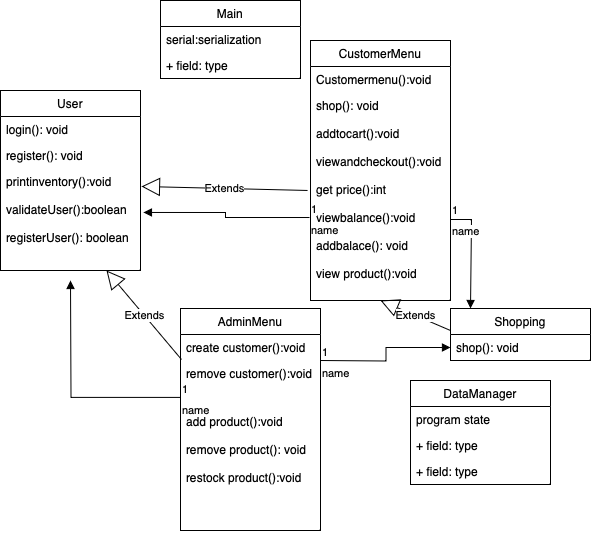

The diagram above was exported from draw.io. Its source (the exported page's mxGraphModel, read from the mxfile embedded in the PNG):
<mxGraphModel dx="709" dy="516" grid="1" gridSize="10" guides="1" tooltips="1" connect="1" arrows="1" fold="1" page="1" pageScale="1" pageWidth="827" pageHeight="1169" math="0" shadow="0">
  <root>
    <mxCell id="WIyWlLk6GJQsqaUBKTNV-0" />
    <mxCell id="WIyWlLk6GJQsqaUBKTNV-1" parent="WIyWlLk6GJQsqaUBKTNV-0" />
    <mxCell id="dPSFl41u5uyTjqClHpqA-0" value="Main" style="swimlane;fontStyle=0;childLayout=stackLayout;horizontal=1;startSize=26;fillColor=none;horizontalStack=0;resizeParent=1;resizeParentMax=0;resizeLast=0;collapsible=1;marginBottom=0;whiteSpace=wrap;html=1;" vertex="1" parent="WIyWlLk6GJQsqaUBKTNV-1">
      <mxGeometry x="300" y="30" width="140" height="78" as="geometry" />
    </mxCell>
    <mxCell id="dPSFl41u5uyTjqClHpqA-1" value="serial:serialization" style="text;strokeColor=none;fillColor=none;align=left;verticalAlign=top;spacingLeft=4;spacingRight=4;overflow=hidden;rotatable=0;points=[[0,0.5],[1,0.5]];portConstraint=eastwest;whiteSpace=wrap;html=1;" vertex="1" parent="dPSFl41u5uyTjqClHpqA-0">
      <mxGeometry y="26" width="140" height="26" as="geometry" />
    </mxCell>
    <mxCell id="dPSFl41u5uyTjqClHpqA-3" value="+ field: type" style="text;strokeColor=none;fillColor=none;align=left;verticalAlign=top;spacingLeft=4;spacingRight=4;overflow=hidden;rotatable=0;points=[[0,0.5],[1,0.5]];portConstraint=eastwest;whiteSpace=wrap;html=1;" vertex="1" parent="dPSFl41u5uyTjqClHpqA-0">
      <mxGeometry y="52" width="140" height="26" as="geometry" />
    </mxCell>
    <mxCell id="dPSFl41u5uyTjqClHpqA-12" value="AdminMenu" style="swimlane;fontStyle=0;childLayout=stackLayout;horizontal=1;startSize=26;fillColor=none;horizontalStack=0;resizeParent=1;resizeParentMax=0;resizeLast=0;collapsible=1;marginBottom=0;whiteSpace=wrap;html=1;" vertex="1" parent="WIyWlLk6GJQsqaUBKTNV-1">
      <mxGeometry x="320" y="338" width="140" height="222" as="geometry" />
    </mxCell>
    <mxCell id="dPSFl41u5uyTjqClHpqA-13" value="create customer():void&lt;br&gt;" style="text;strokeColor=none;fillColor=none;align=left;verticalAlign=top;spacingLeft=4;spacingRight=4;overflow=hidden;rotatable=0;points=[[0,0.5],[1,0.5]];portConstraint=eastwest;whiteSpace=wrap;html=1;" vertex="1" parent="dPSFl41u5uyTjqClHpqA-12">
      <mxGeometry y="26" width="140" height="26" as="geometry" />
    </mxCell>
    <mxCell id="dPSFl41u5uyTjqClHpqA-14" value="remove customer():void" style="text;strokeColor=none;fillColor=none;align=left;verticalAlign=top;spacingLeft=4;spacingRight=4;overflow=hidden;rotatable=0;points=[[0,0.5],[1,0.5]];portConstraint=eastwest;whiteSpace=wrap;html=1;" vertex="1" parent="dPSFl41u5uyTjqClHpqA-12">
      <mxGeometry y="52" width="140" height="48" as="geometry" />
    </mxCell>
    <mxCell id="dPSFl41u5uyTjqClHpqA-15" value="add product():void&lt;br&gt;&lt;br&gt;remove product(): void&lt;br&gt;&lt;br&gt;restock product():void" style="text;strokeColor=none;fillColor=none;align=left;verticalAlign=top;spacingLeft=4;spacingRight=4;overflow=hidden;rotatable=0;points=[[0,0.5],[1,0.5]];portConstraint=eastwest;whiteSpace=wrap;html=1;" vertex="1" parent="dPSFl41u5uyTjqClHpqA-12">
      <mxGeometry y="100" width="140" height="122" as="geometry" />
    </mxCell>
    <mxCell id="dPSFl41u5uyTjqClHpqA-16" value="User" style="swimlane;fontStyle=0;childLayout=stackLayout;horizontal=1;startSize=26;fillColor=none;horizontalStack=0;resizeParent=1;resizeParentMax=0;resizeLast=0;collapsible=1;marginBottom=0;whiteSpace=wrap;html=1;" vertex="1" parent="WIyWlLk6GJQsqaUBKTNV-1">
      <mxGeometry x="140" y="120" width="140" height="180" as="geometry" />
    </mxCell>
    <mxCell id="dPSFl41u5uyTjqClHpqA-17" value="login(): void" style="text;strokeColor=none;fillColor=none;align=left;verticalAlign=top;spacingLeft=4;spacingRight=4;overflow=hidden;rotatable=0;points=[[0,0.5],[1,0.5]];portConstraint=eastwest;whiteSpace=wrap;html=1;" vertex="1" parent="dPSFl41u5uyTjqClHpqA-16">
      <mxGeometry y="26" width="140" height="26" as="geometry" />
    </mxCell>
    <mxCell id="dPSFl41u5uyTjqClHpqA-18" value="register(): void" style="text;strokeColor=none;fillColor=none;align=left;verticalAlign=top;spacingLeft=4;spacingRight=4;overflow=hidden;rotatable=0;points=[[0,0.5],[1,0.5]];portConstraint=eastwest;whiteSpace=wrap;html=1;" vertex="1" parent="dPSFl41u5uyTjqClHpqA-16">
      <mxGeometry y="52" width="140" height="26" as="geometry" />
    </mxCell>
    <mxCell id="dPSFl41u5uyTjqClHpqA-19" value="printinventory():void&lt;br&gt;&lt;br&gt;validateUser():boolean&lt;br&gt;&lt;br&gt;registerUser(): boolean" style="text;strokeColor=none;fillColor=none;align=left;verticalAlign=top;spacingLeft=4;spacingRight=4;overflow=hidden;rotatable=0;points=[[0,0.5],[1,0.5]];portConstraint=eastwest;whiteSpace=wrap;html=1;" vertex="1" parent="dPSFl41u5uyTjqClHpqA-16">
      <mxGeometry y="78" width="140" height="102" as="geometry" />
    </mxCell>
    <mxCell id="dPSFl41u5uyTjqClHpqA-20" value="DataManager" style="swimlane;fontStyle=0;childLayout=stackLayout;horizontal=1;startSize=26;fillColor=none;horizontalStack=0;resizeParent=1;resizeParentMax=0;resizeLast=0;collapsible=1;marginBottom=0;whiteSpace=wrap;html=1;" vertex="1" parent="WIyWlLk6GJQsqaUBKTNV-1">
      <mxGeometry x="550" y="410" width="140" height="104" as="geometry" />
    </mxCell>
    <mxCell id="dPSFl41u5uyTjqClHpqA-21" value="program state" style="text;strokeColor=none;fillColor=none;align=left;verticalAlign=top;spacingLeft=4;spacingRight=4;overflow=hidden;rotatable=0;points=[[0,0.5],[1,0.5]];portConstraint=eastwest;whiteSpace=wrap;html=1;" vertex="1" parent="dPSFl41u5uyTjqClHpqA-20">
      <mxGeometry y="26" width="140" height="26" as="geometry" />
    </mxCell>
    <mxCell id="dPSFl41u5uyTjqClHpqA-22" value="+ field: type" style="text;strokeColor=none;fillColor=none;align=left;verticalAlign=top;spacingLeft=4;spacingRight=4;overflow=hidden;rotatable=0;points=[[0,0.5],[1,0.5]];portConstraint=eastwest;whiteSpace=wrap;html=1;" vertex="1" parent="dPSFl41u5uyTjqClHpqA-20">
      <mxGeometry y="52" width="140" height="26" as="geometry" />
    </mxCell>
    <mxCell id="dPSFl41u5uyTjqClHpqA-23" value="+ field: type" style="text;strokeColor=none;fillColor=none;align=left;verticalAlign=top;spacingLeft=4;spacingRight=4;overflow=hidden;rotatable=0;points=[[0,0.5],[1,0.5]];portConstraint=eastwest;whiteSpace=wrap;html=1;" vertex="1" parent="dPSFl41u5uyTjqClHpqA-20">
      <mxGeometry y="78" width="140" height="26" as="geometry" />
    </mxCell>
    <mxCell id="dPSFl41u5uyTjqClHpqA-24" value="CustomerMenu" style="swimlane;fontStyle=0;childLayout=stackLayout;horizontal=1;startSize=26;fillColor=none;horizontalStack=0;resizeParent=1;resizeParentMax=0;resizeLast=0;collapsible=1;marginBottom=0;whiteSpace=wrap;html=1;" vertex="1" parent="WIyWlLk6GJQsqaUBKTNV-1">
      <mxGeometry x="450" y="70" width="140" height="260" as="geometry" />
    </mxCell>
    <mxCell id="dPSFl41u5uyTjqClHpqA-25" value="Customermenu():void" style="text;strokeColor=none;fillColor=none;align=left;verticalAlign=top;spacingLeft=4;spacingRight=4;overflow=hidden;rotatable=0;points=[[0,0.5],[1,0.5]];portConstraint=eastwest;whiteSpace=wrap;html=1;" vertex="1" parent="dPSFl41u5uyTjqClHpqA-24">
      <mxGeometry y="26" width="140" height="26" as="geometry" />
    </mxCell>
    <mxCell id="dPSFl41u5uyTjqClHpqA-26" value="shop(): void&lt;br&gt;&lt;br&gt;addtocart():void&lt;br style=&quot;border-color: var(--border-color);&quot;&gt;&lt;br style=&quot;border-color: var(--border-color);&quot;&gt;viewandcheckout():void&lt;br style=&quot;border-color: var(--border-color);&quot;&gt;&lt;br style=&quot;border-color: var(--border-color);&quot;&gt;get price():int&lt;br&gt;&lt;br&gt;viewbalance():void&lt;br&gt;&lt;br&gt;addbalace(): void&lt;br&gt;&lt;br&gt;view product():void" style="text;strokeColor=none;fillColor=none;align=left;verticalAlign=top;spacingLeft=4;spacingRight=4;overflow=hidden;rotatable=0;points=[[0,0.5],[1,0.5]];portConstraint=eastwest;whiteSpace=wrap;html=1;" vertex="1" parent="dPSFl41u5uyTjqClHpqA-24">
      <mxGeometry y="52" width="140" height="208" as="geometry" />
    </mxCell>
    <mxCell id="dPSFl41u5uyTjqClHpqA-28" value="Shopping" style="swimlane;fontStyle=0;childLayout=stackLayout;horizontal=1;startSize=26;fillColor=none;horizontalStack=0;resizeParent=1;resizeParentMax=0;resizeLast=0;collapsible=1;marginBottom=0;whiteSpace=wrap;html=1;" vertex="1" parent="WIyWlLk6GJQsqaUBKTNV-1">
      <mxGeometry x="590" y="338" width="140" height="52" as="geometry" />
    </mxCell>
    <mxCell id="dPSFl41u5uyTjqClHpqA-29" value="shop(): void" style="text;strokeColor=none;fillColor=none;align=left;verticalAlign=top;spacingLeft=4;spacingRight=4;overflow=hidden;rotatable=0;points=[[0,0.5],[1,0.5]];portConstraint=eastwest;whiteSpace=wrap;html=1;" vertex="1" parent="dPSFl41u5uyTjqClHpqA-28">
      <mxGeometry y="26" width="140" height="26" as="geometry" />
    </mxCell>
    <mxCell id="dPSFl41u5uyTjqClHpqA-35" value="name" style="endArrow=block;endFill=1;html=1;edgeStyle=orthogonalEdgeStyle;align=left;verticalAlign=top;rounded=0;entryX=1.021;entryY=0.431;entryDx=0;entryDy=0;entryPerimeter=0;exitX=-0.007;exitY=0.601;exitDx=0;exitDy=0;exitPerimeter=0;" edge="1" parent="WIyWlLk6GJQsqaUBKTNV-1" source="dPSFl41u5uyTjqClHpqA-26" target="dPSFl41u5uyTjqClHpqA-19">
      <mxGeometry x="-1" relative="1" as="geometry">
        <mxPoint x="330" y="290" as="sourcePoint" />
        <mxPoint x="490" y="290" as="targetPoint" />
      </mxGeometry>
    </mxCell>
    <mxCell id="dPSFl41u5uyTjqClHpqA-36" value="1" style="edgeLabel;resizable=0;html=1;align=left;verticalAlign=bottom;" connectable="0" vertex="1" parent="dPSFl41u5uyTjqClHpqA-35">
      <mxGeometry x="-1" relative="1" as="geometry" />
    </mxCell>
    <mxCell id="dPSFl41u5uyTjqClHpqA-40" value="name" style="endArrow=block;endFill=1;html=1;edgeStyle=orthogonalEdgeStyle;align=left;verticalAlign=top;rounded=0;exitX=0;exitY=0.769;exitDx=0;exitDy=0;exitPerimeter=0;" edge="1" parent="WIyWlLk6GJQsqaUBKTNV-1" source="dPSFl41u5uyTjqClHpqA-14">
      <mxGeometry x="-1" relative="1" as="geometry">
        <mxPoint x="330" y="290" as="sourcePoint" />
        <mxPoint x="210" y="310" as="targetPoint" />
      </mxGeometry>
    </mxCell>
    <mxCell id="dPSFl41u5uyTjqClHpqA-41" value="1" style="edgeLabel;resizable=0;html=1;align=left;verticalAlign=bottom;" connectable="0" vertex="1" parent="dPSFl41u5uyTjqClHpqA-40">
      <mxGeometry x="-1" relative="1" as="geometry" />
    </mxCell>
    <mxCell id="dPSFl41u5uyTjqClHpqA-42" value="name" style="endArrow=block;endFill=1;html=1;edgeStyle=orthogonalEdgeStyle;align=left;verticalAlign=top;rounded=0;entryX=0;entryY=0.5;entryDx=0;entryDy=0;" edge="1" parent="WIyWlLk6GJQsqaUBKTNV-1" target="dPSFl41u5uyTjqClHpqA-29">
      <mxGeometry x="-1" relative="1" as="geometry">
        <mxPoint x="460" y="390" as="sourcePoint" />
        <mxPoint x="570" y="380" as="targetPoint" />
      </mxGeometry>
    </mxCell>
    <mxCell id="dPSFl41u5uyTjqClHpqA-43" value="1" style="edgeLabel;resizable=0;html=1;align=left;verticalAlign=bottom;" connectable="0" vertex="1" parent="dPSFl41u5uyTjqClHpqA-42">
      <mxGeometry x="-1" relative="1" as="geometry" />
    </mxCell>
    <mxCell id="dPSFl41u5uyTjqClHpqA-46" value="name" style="endArrow=block;endFill=1;html=1;edgeStyle=orthogonalEdgeStyle;align=left;verticalAlign=top;rounded=0;" edge="1" parent="WIyWlLk6GJQsqaUBKTNV-1">
      <mxGeometry x="-1" relative="1" as="geometry">
        <mxPoint x="590" y="248" as="sourcePoint" />
        <mxPoint x="610" y="338" as="targetPoint" />
        <Array as="points">
          <mxPoint x="590" y="249" />
          <mxPoint x="611" y="249" />
        </Array>
      </mxGeometry>
    </mxCell>
    <mxCell id="dPSFl41u5uyTjqClHpqA-47" value="1" style="edgeLabel;resizable=0;html=1;align=left;verticalAlign=bottom;" connectable="0" vertex="1" parent="dPSFl41u5uyTjqClHpqA-46">
      <mxGeometry x="-1" relative="1" as="geometry" />
    </mxCell>
    <mxCell id="dPSFl41u5uyTjqClHpqA-49" value="Extends" style="endArrow=block;endSize=16;endFill=0;html=1;rounded=0;exitX=-0.021;exitY=0.471;exitDx=0;exitDy=0;exitPerimeter=0;entryX=1.007;entryY=0.176;entryDx=0;entryDy=0;entryPerimeter=0;" edge="1" parent="WIyWlLk6GJQsqaUBKTNV-1" source="dPSFl41u5uyTjqClHpqA-26" target="dPSFl41u5uyTjqClHpqA-19">
      <mxGeometry width="160" relative="1" as="geometry">
        <mxPoint x="270" y="310" as="sourcePoint" />
        <mxPoint x="320" y="220" as="targetPoint" />
      </mxGeometry>
    </mxCell>
    <mxCell id="dPSFl41u5uyTjqClHpqA-50" value="Extends" style="endArrow=block;endSize=16;endFill=0;html=1;rounded=0;entryX=0.757;entryY=1;entryDx=0;entryDy=0;entryPerimeter=0;exitX=0.007;exitY=-0.021;exitDx=0;exitDy=0;exitPerimeter=0;" edge="1" parent="WIyWlLk6GJQsqaUBKTNV-1" source="dPSFl41u5uyTjqClHpqA-14" target="dPSFl41u5uyTjqClHpqA-19">
      <mxGeometry width="160" relative="1" as="geometry">
        <mxPoint x="280" y="370" as="sourcePoint" />
        <mxPoint x="470" y="280" as="targetPoint" />
      </mxGeometry>
    </mxCell>
    <mxCell id="dPSFl41u5uyTjqClHpqA-51" value="Extends" style="endArrow=block;endSize=16;endFill=0;html=1;rounded=0;" edge="1" parent="WIyWlLk6GJQsqaUBKTNV-1">
      <mxGeometry width="160" relative="1" as="geometry">
        <mxPoint x="590" y="360" as="sourcePoint" />
        <mxPoint x="520" y="330" as="targetPoint" />
      </mxGeometry>
    </mxCell>
  </root>
</mxGraphModel>